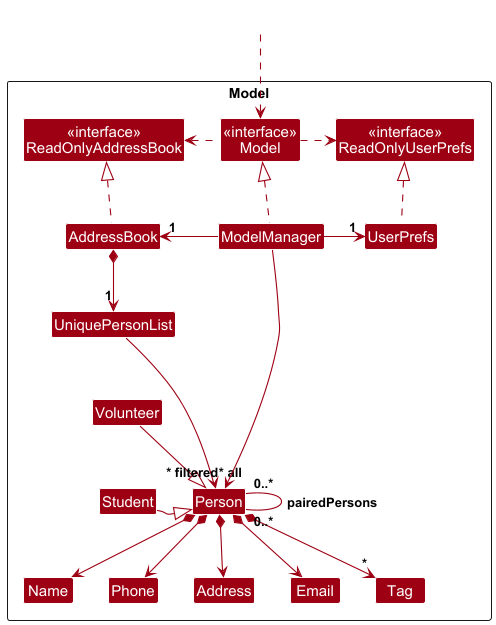

The diagram above was rendered by PlantUML. Its source (embedded in the PNG):
@startuml
!include style.puml
skinparam arrowThickness 1.1
skinparam arrowColor MODEL_COLOR
skinparam classBackgroundColor MODEL_COLOR
skinparam linetype ortho   ' cleaner right-angle routing for edges

Package Model as ModelPackage <<Rectangle>>{
  Class "<<interface>>\nReadOnlyAddressBook" as ReadOnlyAddressBook
  Class "<<interface>>\nReadOnlyUserPrefs" as ReadOnlyUserPrefs
  Class "<<interface>>\nModel" as Model
  Class AddressBook
  Class ModelManager
  Class UserPrefs

  Class UniquePersonList
  Class Person
  Class Address
  Class Email
  Class Name
  Class Phone
  Class Tag

  ' NEW: keep subclasses inside the package so they render within the box
  Class Student
  Class Volunteer

  Class I #FFFFFF
}

Class HiddenOutside #FFFFFF
HiddenOutside ..> Model

AddressBook .up.|> ReadOnlyAddressBook

ModelManager .up.|> Model
Model .right.> ReadOnlyUserPrefs
Model .left.> ReadOnlyAddressBook
ModelManager -left-> "1" AddressBook
ModelManager -right-> "1" UserPrefs
UserPrefs .up.|> ReadOnlyUserPrefs

AddressBook *--> "1" UniquePersonList
UniquePersonList --> "~* all" Person
Person *--> Name
Person *--> Phone
Person *--> Email
Person *--> Address
Person *--> "*" Tag

' Keep the pairing loop compact and below the class
Person "0..*" -down- "0..*" Person : pairedPersons
'Person ..> Person : "references by id (pairedIds)"
'Person *-- "1 id" PersonId
'Person *-- "* pairedIds" PersonId

' Subclassing now stays inside the package
Student --|> Person
Volunteer --|> Person

' Gentle nudges to keep them to the right of Person
Person -[hidden]left-> Student
Student -[hidden]left-> Volunteer

Person -[hidden]up--> I
UniquePersonList -[hidden]right-> I

Name -[hidden]right-> Phone
Phone -[hidden]right-> Address
Address -[hidden]right-> Email

ModelManager --> "~* filtered" Person
@enduml